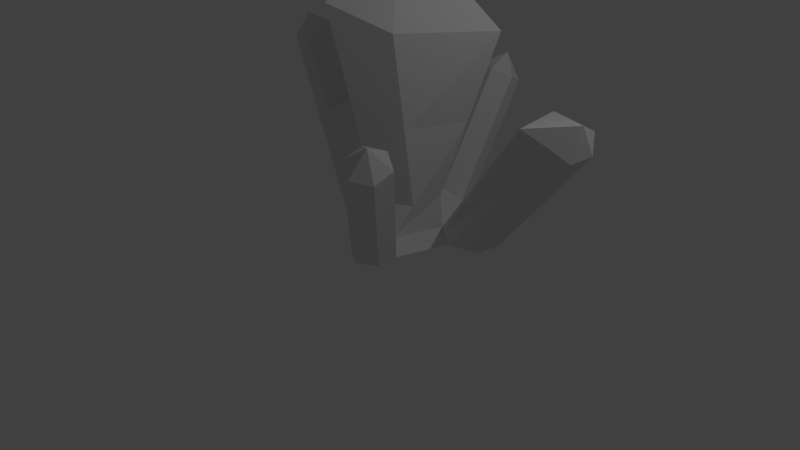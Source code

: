 # Source: Crystals2.blend  (saved by Blender 2.73.0; exported with 4.5.12 LTS)
import bpy
from mathutils import Matrix  # noqa: F401  (used for matrix-valued properties, if any)

bpy.ops.wm.read_factory_settings(use_empty=True)
scene = bpy.context.scene
scene.name = 'Scene'

# ---- collections
col_collection_1 = bpy.data.collections.new('Collection 1'); scene.collection.children.link(col_collection_1)

# ---- world
world_world = bpy.data.worlds.new('World'); scene.world = world_world
world_world.color = (0.05088, 0.05088, 0.05088)
world_world.use_sun_shadow = False
world_world.sun_shadow_jitter_overblur = 0.0
world_world.cycles.sampling_method = 'MANUAL'
world_world.cycles.sample_map_resolution = 256

# ---- cameras
cam_camera = bpy.data.cameras.new('Camera')
cam_camera.clip_end = 100.0
cam_camera.lens = 35.0
cam_camera.sensor_width = 32.0
cam_camera.sensor_height = 18.0
cam_camera.ortho_scale = 7.314
cam_camera.dof.focus_distance = 0.0
cam_camera.dof.aperture_fstop = 128.0

# ---- lights
light_lamp = bpy.data.lights.new('Lamp', 'POINT')
light_lamp.transmission_factor = 0.0
light_lamp.cutoff_distance = 30.0
light_lamp.energy = 100.0
light_lamp.shadow_buffer_clip_start = 1.001
light_lamp.shadow_soft_size = 0.1
light_lamp.shadow_maximum_resolution = 0.006
light_lamp.use_absolute_resolution = True
light_lamp.cycles.use_multiple_importance_sampling = False

# ---- meshes
me_circle_001 = bpy.data.meshes.new('Circle.001')
me_circle_001.from_pydata([(0.01217, 2.753, -0.6767), (-0.01743, 3.076, -1.057), (-0.4539, 3.149, -1.29), (-0.8609, 2.899, -1.142), (-0.8313, 2.576, -0.7615), (-0.3947, 2.503, -0.5287), (-0.6452, 4.961, 1.246), (-0.6748, 5.284, 0.8649), (-1.111, 5.356, 0.6322), (-1.518, 5.106, 0.7801), (-1.489, 4.784, 1.161), (-1.052, 4.711, 1.394), (-1.191, 5.401, 1.333), (-5.276, 2.498, 1.049), (-4.991, 2.555, 1.456), (-4.747, 2.984, 1.531), (-4.788, 3.357, 1.2), (-5.073, 3.3, 0.7933), (-5.317, 2.87, 0.7176), (-5.426, 3.107, 1.375), (0.4729, 2.343, -0.5293), (0.3332, 1.774, -0.4243), (2.734, 2.979, 3.777), (1.655, 3.253, 3.249), (2.018, 1.713, 4.291), (2.523, 1.86, 4.104), (2.974, 1.977, 3.922), (3.091, 2.455, 3.834), (2.817, 2.38, 4.481), (0.0, 0.5, 0.0), (-0.433, 0.25, 0.0), (-0.433, -0.25, 0.0), (0.0, 0.5, 3.0), (-0.433, 0.25, 3.0), (-0.433, -0.25, 3.0), (4.371e-08, -0.5, 3.0), (0.433, -0.25, 3.0), (0.433, 0.25, 3.0), (0.0, -9.934e-09, 3.5), (-0.6063, 2.34, -0.1565), (-1.303, 1.916, -0.2702), (-1.364, 1.142, 0.004606), (-0.728, 0.7922, 0.3931), (-0.03104, 1.216, 0.5068), (0.02982, 1.99, 0.232), (-1.828, 4.33, 2.801), (-3.023, 3.586, 4.051), (-3.084, 2.812, 4.326), (-2.562, 1.365, 4.438), (-1.306, 1.931, 4.096), (-0.2644, 3.869, 3.588), (-2.674, 3.514, 5.159), (-2.148, 1.394, -1.391), (-1.941, 0.8868, -1.112), (-1.729, 1.83, -1.393), (-1.091, 1.765, -1.112), (-0.8737, 1.25, -0.8257), (-1.305, 0.809, -0.8273), (0.7305, 2.41, -0.6333), (0.4437, 1.654, -0.4554), (1.661, 2.114, -0.1466), (1.093, 2.498, -0.5227), (1.549, 1.566, 0.02067), (0.8667, 1.384, -0.1816), (-0.3234, -0.3133, 0.0), (0.2979, 0.328, 0.0), (0.433, 0.25, 0.08424), (0.433, -0.25, 0.2779), (4.371e-08, -0.5, 0.2016), (-0.1095, 2.88, 1.821), (-1.185, 3.282, 1.244), (-0.6346, 1.555, 2.207), (-1.597, 1.063, 2.308), (-2.179, 1.933, 2.051), (-2.118, 2.707, 1.776), (-3.813, 1.791, 0.1004), (-3.926, 2.222, -0.2079), (-3.605, 2.655, -0.1661), (-3.165, 2.658, 0.1853), (-3.047, 2.223, 0.4967), (-3.373, 1.788, 0.4535)], [], [(5, 0, 6, 11), (4, 5, 11, 10), (3, 4, 10, 9), (2, 3, 9, 8), (1, 2, 8, 7), (0, 1, 7, 6), (7, 8, 12), (8, 9, 12), (9, 10, 12), (10, 11, 12), (11, 6, 12), (6, 7, 12), (76, 75, 13, 18), (77, 76, 18, 17), (78, 77, 17, 16), (79, 78, 16, 15), (80, 79, 15, 14), (75, 80, 14, 13), (14, 15, 19), (15, 16, 19), (16, 17, 19), (17, 18, 19), (18, 13, 19), (13, 14, 19), (60, 61, 22, 27), (62, 60, 27, 26), (63, 62, 26, 25), (4, 55, 40, 39, 5), (20, 21, 24, 23), (58, 20, 23, 22, 61), (23, 24, 28), (24, 25, 28), (25, 26, 28), (26, 27, 28), (27, 22, 28), (22, 23, 28), (65, 29, 32, 37, 66), (67, 66, 37, 36), (68, 67, 36, 35), (30, 31, 34, 33), (29, 30, 33, 32), (33, 34, 38), (34, 35, 38), (35, 36, 38), (36, 37, 38), (37, 32, 38), (32, 33, 38), (69, 70, 45, 50), (71, 69, 50, 49), (72, 71, 49, 48), (73, 72, 48, 47), (74, 73, 47, 46), (70, 74, 46, 45), (46, 47, 51), (47, 48, 51), (48, 49, 51), (49, 50, 51), (50, 45, 51), (45, 46, 51), (31, 64, 68, 35, 34), (3, 2, 54, 55, 4), (40, 55, 56, 57, 41), (41, 57, 31, 30, 42), (21, 59, 63, 25, 24), (30, 29, 43, 42), (66, 63, 59, 21, 29), (29, 21, 44, 43), (5, 39, 44, 21, 20, 0), (1, 0, 20, 58), (1, 61, 58, 2), (39, 40, 74, 70), (40, 41, 73, 74), (41, 42, 72, 73), (42, 43, 71, 72), (43, 44, 69, 71), (44, 39, 70, 69), (53, 57, 80, 75), (57, 56, 79, 80), (56, 55, 78, 79), (55, 54, 77, 78), (54, 52, 76, 77), (52, 53, 75, 76), (74, 73, 80, 79), (80, 57, 41, 73), (40, 74, 79, 55)])
me_circle_001.use_remesh_preserve_volume = False
me_circle_001.use_remesh_preserve_attributes = False
me_circle_001.use_mirror_vertex_groups = False
me_circle_001.update()

# ---- objects
ob_circle_001 = bpy.data.objects.new('Circle.001', me_circle_001)
ob_lamp = bpy.data.objects.new('Lamp', light_lamp)
ob_camera = bpy.data.objects.new('Camera', cam_camera)

# ---- transforms, parenting, visibility, modifiers, constraints
ob_circle_001.location = (0.0, 0.0, 0.0)
ob_circle_001.rotation_euler = (6.652, 0.3555, 0.0789)
ob_circle_001.scale = (0.6071, 0.6071, 0.6071)
ob_circle_001.lineart.crease_threshold = 0.0
ob_lamp.location = (4.076, 1.005, 5.904)
ob_lamp.rotation_euler = (0.6503, 0.05522, 1.866)
ob_lamp.lock_rotations_4d = False
ob_lamp.empty_display_type = 'ARROWS'
ob_lamp.color = (0.0, 0.0, 0.0, 0.0)
ob_lamp.lineart.crease_threshold = 0.0
ob_camera.location = (7.481, -6.508, 5.344)
ob_camera.rotation_euler = (1.109, 0.01082, 0.8149)
ob_camera.lock_rotations_4d = False
ob_camera.empty_display_type = 'ARROWS'
ob_camera.color = (0.0, 0.0, 0.0, 0.0)
ob_camera.display_type = 'WIRE'
ob_camera.lineart.crease_threshold = 0.0

# ---- collection membership
col_collection_1.objects.link(ob_circle_001)
col_collection_1.objects.link(ob_lamp)
col_collection_1.objects.link(ob_camera)

# ---- scene / render settings (as saved in the file)
scene.camera = ob_camera
scene.frame_start = 1; scene.frame_end = 250; scene.frame_set(1)
scene.render.engine = 'BLENDER_EEVEE_NEXT'
scene.render.resolution_percentage = 50
scene.render.dither_intensity = 0.0
scene.cycles.use_denoising = False
scene.cycles.samples = 10
scene.cycles.sampling_pattern = 'TABULATED_SOBOL'
scene.cycles.light_sampling_threshold = 0.0
scene.cycles.use_adaptive_sampling = False
scene.cycles.use_light_tree = False
scene.cycles.blur_glossy = 0.0
scene.cycles.pixel_filter_type = 'GAUSSIAN'
scene.cycles.sample_clamp_indirect = 0.0
scene.view_settings.view_transform = 'Standard'
bpy.context.view_layer.update()
